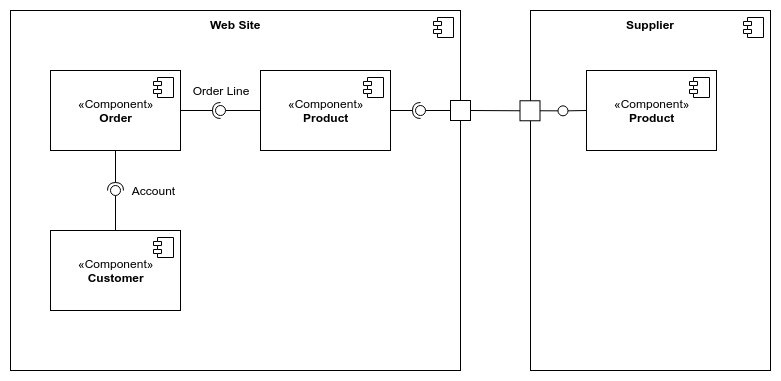

The diagram above was exported from draw.io. Its source (the exported page's mxGraphModel, read from the mxfile embedded in the PNG):
<mxGraphModel dx="1355" dy="774" grid="1" gridSize="10" guides="1" tooltips="1" connect="1" arrows="1" fold="1" page="1" pageScale="1" pageWidth="1169" pageHeight="827" math="0" shadow="0">
  <root>
    <mxCell id="0" />
    <mxCell id="1" parent="0" />
    <mxCell id="gBMAXbqQsQt6oalbfGXm-7" value="&lt;b&gt;Web Site&lt;/b&gt;" style="html=1;verticalAlign=top;" vertex="1" parent="1">
      <mxGeometry x="40" y="40" width="450" height="360" as="geometry" />
    </mxCell>
    <mxCell id="gBMAXbqQsQt6oalbfGXm-8" value="" style="shape=component;jettyWidth=8;jettyHeight=4;" vertex="1" parent="gBMAXbqQsQt6oalbfGXm-7">
      <mxGeometry x="1" width="20" height="20" relative="1" as="geometry">
        <mxPoint x="-27" y="7" as="offset" />
      </mxGeometry>
    </mxCell>
    <mxCell id="d1AEZ_9Iq4ytdAmbqtiz-1" value="«Component»&lt;br&gt;&lt;b&gt;Order&lt;/b&gt;" style="html=1;" parent="gBMAXbqQsQt6oalbfGXm-7" vertex="1">
      <mxGeometry x="40" y="60" width="130" height="80" as="geometry" />
    </mxCell>
    <mxCell id="d1AEZ_9Iq4ytdAmbqtiz-2" value="" style="shape=component;jettyWidth=8;jettyHeight=4;" parent="d1AEZ_9Iq4ytdAmbqtiz-1" vertex="1">
      <mxGeometry x="1" width="20" height="20" relative="1" as="geometry">
        <mxPoint x="-27" y="7" as="offset" />
      </mxGeometry>
    </mxCell>
    <mxCell id="d1AEZ_9Iq4ytdAmbqtiz-3" value="«Component»&lt;br&gt;&lt;b&gt;Product&lt;/b&gt;" style="html=1;" parent="gBMAXbqQsQt6oalbfGXm-7" vertex="1">
      <mxGeometry x="250" y="60" width="130" height="80" as="geometry" />
    </mxCell>
    <mxCell id="d1AEZ_9Iq4ytdAmbqtiz-4" value="" style="shape=component;jettyWidth=8;jettyHeight=4;" parent="d1AEZ_9Iq4ytdAmbqtiz-3" vertex="1">
      <mxGeometry x="1" width="20" height="20" relative="1" as="geometry">
        <mxPoint x="-27" y="7" as="offset" />
      </mxGeometry>
    </mxCell>
    <mxCell id="d1AEZ_9Iq4ytdAmbqtiz-5" value="" style="rounded=0;orthogonalLoop=1;jettySize=auto;html=1;endArrow=none;endFill=0;exitX=0;exitY=0.5;exitDx=0;exitDy=0;" parent="gBMAXbqQsQt6oalbfGXm-7" source="d1AEZ_9Iq4ytdAmbqtiz-3" target="d1AEZ_9Iq4ytdAmbqtiz-7" edge="1">
      <mxGeometry relative="1" as="geometry">
        <mxPoint x="230" y="170" as="sourcePoint" />
        <mxPoint x="250" y="100" as="targetPoint" />
      </mxGeometry>
    </mxCell>
    <mxCell id="d1AEZ_9Iq4ytdAmbqtiz-6" value="" style="rounded=0;orthogonalLoop=1;jettySize=auto;html=1;endArrow=halfCircle;endFill=0;endSize=6;strokeWidth=1;exitX=1;exitY=0.5;exitDx=0;exitDy=0;" parent="gBMAXbqQsQt6oalbfGXm-7" source="d1AEZ_9Iq4ytdAmbqtiz-1" edge="1">
      <mxGeometry relative="1" as="geometry">
        <mxPoint x="180" y="100" as="sourcePoint" />
        <mxPoint x="210" y="100" as="targetPoint" />
      </mxGeometry>
    </mxCell>
    <mxCell id="d1AEZ_9Iq4ytdAmbqtiz-7" value="" style="ellipse;whiteSpace=wrap;html=1;fontFamily=Helvetica;fontSize=12;fontColor=#000000;align=center;strokeColor=#000000;fillColor=#ffffff;points=[];aspect=fixed;resizable=0;" parent="gBMAXbqQsQt6oalbfGXm-7" vertex="1">
      <mxGeometry x="205" y="95" width="10" height="10" as="geometry" />
    </mxCell>
    <mxCell id="d1AEZ_9Iq4ytdAmbqtiz-9" value="Order Line" style="text;html=1;strokeColor=none;fillColor=none;align=center;verticalAlign=middle;whiteSpace=wrap;rounded=0;" parent="gBMAXbqQsQt6oalbfGXm-7" vertex="1">
      <mxGeometry x="175" y="70" width="70" height="20" as="geometry" />
    </mxCell>
    <mxCell id="gBMAXbqQsQt6oalbfGXm-1" value="«Component»&lt;br&gt;&lt;b&gt;Customer&lt;/b&gt;" style="html=1;" vertex="1" parent="gBMAXbqQsQt6oalbfGXm-7">
      <mxGeometry x="40" y="220" width="130" height="80" as="geometry" />
    </mxCell>
    <mxCell id="gBMAXbqQsQt6oalbfGXm-2" value="" style="shape=component;jettyWidth=8;jettyHeight=4;" vertex="1" parent="gBMAXbqQsQt6oalbfGXm-1">
      <mxGeometry x="1" width="20" height="20" relative="1" as="geometry">
        <mxPoint x="-27" y="7" as="offset" />
      </mxGeometry>
    </mxCell>
    <mxCell id="gBMAXbqQsQt6oalbfGXm-3" value="" style="rounded=0;orthogonalLoop=1;jettySize=auto;html=1;endArrow=none;endFill=0;exitX=0.5;exitY=0;exitDx=0;exitDy=0;" edge="1" parent="gBMAXbqQsQt6oalbfGXm-7" target="gBMAXbqQsQt6oalbfGXm-5" source="gBMAXbqQsQt6oalbfGXm-1">
      <mxGeometry relative="1" as="geometry">
        <mxPoint x="245" y="220" as="sourcePoint" />
        <mxPoint x="225" y="220" as="targetPoint" />
      </mxGeometry>
    </mxCell>
    <mxCell id="gBMAXbqQsQt6oalbfGXm-4" value="" style="rounded=0;orthogonalLoop=1;jettySize=auto;html=1;endArrow=halfCircle;endFill=0;entryX=0.5;entryY=0.5;entryDx=0;entryDy=0;endSize=6;strokeWidth=1;exitX=0.5;exitY=1;exitDx=0;exitDy=0;" edge="1" parent="gBMAXbqQsQt6oalbfGXm-7" target="gBMAXbqQsQt6oalbfGXm-5" source="d1AEZ_9Iq4ytdAmbqtiz-1">
      <mxGeometry relative="1" as="geometry">
        <mxPoint x="145" y="220" as="sourcePoint" />
      </mxGeometry>
    </mxCell>
    <mxCell id="gBMAXbqQsQt6oalbfGXm-5" value="" style="ellipse;whiteSpace=wrap;html=1;fontFamily=Helvetica;fontSize=12;fontColor=#000000;align=center;strokeColor=#000000;fillColor=#ffffff;points=[];aspect=fixed;resizable=0;" vertex="1" parent="gBMAXbqQsQt6oalbfGXm-7">
      <mxGeometry x="100" y="175" width="10" height="10" as="geometry" />
    </mxCell>
    <mxCell id="gBMAXbqQsQt6oalbfGXm-6" value="Account" style="text;html=1;strokeColor=none;fillColor=none;align=center;verticalAlign=middle;whiteSpace=wrap;rounded=0;" vertex="1" parent="gBMAXbqQsQt6oalbfGXm-7">
      <mxGeometry x="115" y="170" width="55" height="20" as="geometry" />
    </mxCell>
    <mxCell id="gBMAXbqQsQt6oalbfGXm-27" value="" style="whiteSpace=wrap;html=1;aspect=fixed;" vertex="1" parent="gBMAXbqQsQt6oalbfGXm-7">
      <mxGeometry x="440" y="90" width="20" height="20" as="geometry" />
    </mxCell>
    <mxCell id="gBMAXbqQsQt6oalbfGXm-30" value="" style="rounded=0;orthogonalLoop=1;jettySize=auto;html=1;endArrow=none;endFill=0;exitX=0;exitY=0.5;exitDx=0;exitDy=0;" edge="1" target="gBMAXbqQsQt6oalbfGXm-32" parent="gBMAXbqQsQt6oalbfGXm-7" source="gBMAXbqQsQt6oalbfGXm-27">
      <mxGeometry relative="1" as="geometry">
        <mxPoint x="480" y="170" as="sourcePoint" />
      </mxGeometry>
    </mxCell>
    <mxCell id="gBMAXbqQsQt6oalbfGXm-31" value="" style="rounded=0;orthogonalLoop=1;jettySize=auto;html=1;endArrow=halfCircle;endFill=0;entryX=0.5;entryY=0.5;entryDx=0;entryDy=0;endSize=6;strokeWidth=1;exitX=1;exitY=0.5;exitDx=0;exitDy=0;" edge="1" target="gBMAXbqQsQt6oalbfGXm-32" parent="gBMAXbqQsQt6oalbfGXm-7" source="d1AEZ_9Iq4ytdAmbqtiz-3">
      <mxGeometry relative="1" as="geometry">
        <mxPoint x="440" y="115" as="sourcePoint" />
      </mxGeometry>
    </mxCell>
    <mxCell id="gBMAXbqQsQt6oalbfGXm-32" value="" style="ellipse;whiteSpace=wrap;html=1;fontFamily=Helvetica;fontSize=12;fontColor=#000000;align=center;strokeColor=#000000;fillColor=#ffffff;points=[];aspect=fixed;resizable=0;" vertex="1" parent="gBMAXbqQsQt6oalbfGXm-7">
      <mxGeometry x="405" y="95" width="10" height="10" as="geometry" />
    </mxCell>
    <mxCell id="gBMAXbqQsQt6oalbfGXm-9" value="&lt;b&gt;Supplier&lt;/b&gt;" style="html=1;verticalAlign=top;" vertex="1" parent="1">
      <mxGeometry x="560" y="40" width="240" height="360" as="geometry" />
    </mxCell>
    <mxCell id="gBMAXbqQsQt6oalbfGXm-10" value="" style="shape=component;jettyWidth=8;jettyHeight=4;" vertex="1" parent="gBMAXbqQsQt6oalbfGXm-9">
      <mxGeometry x="1" width="20" height="20" relative="1" as="geometry">
        <mxPoint x="-27" y="7" as="offset" />
      </mxGeometry>
    </mxCell>
    <mxCell id="gBMAXbqQsQt6oalbfGXm-25" value="«Component»&lt;br&gt;&lt;b&gt;Product&lt;/b&gt;" style="html=1;" vertex="1" parent="gBMAXbqQsQt6oalbfGXm-9">
      <mxGeometry x="56" y="60" width="130" height="80" as="geometry" />
    </mxCell>
    <mxCell id="gBMAXbqQsQt6oalbfGXm-26" value="" style="shape=component;jettyWidth=8;jettyHeight=4;" vertex="1" parent="gBMAXbqQsQt6oalbfGXm-25">
      <mxGeometry x="1" width="20" height="20" relative="1" as="geometry">
        <mxPoint x="-27" y="7" as="offset" />
      </mxGeometry>
    </mxCell>
    <mxCell id="gBMAXbqQsQt6oalbfGXm-28" value="" style="whiteSpace=wrap;html=1;aspect=fixed;" vertex="1" parent="gBMAXbqQsQt6oalbfGXm-9">
      <mxGeometry x="-10.5" y="90.26760563380282" width="20" height="20" as="geometry" />
    </mxCell>
    <mxCell id="gBMAXbqQsQt6oalbfGXm-35" value="" style="ellipse;whiteSpace=wrap;html=1;fontFamily=Helvetica;fontSize=12;fontColor=#000000;align=center;strokeColor=#000000;fillColor=#ffffff;points=[];aspect=fixed;resizable=0;" vertex="1" parent="gBMAXbqQsQt6oalbfGXm-9">
      <mxGeometry x="27.5" y="95.33802816901408" width="10" height="10" as="geometry" />
    </mxCell>
    <mxCell id="gBMAXbqQsQt6oalbfGXm-33" value="" style="rounded=0;orthogonalLoop=1;jettySize=auto;html=1;endArrow=none;endFill=0;exitX=0;exitY=0.5;exitDx=0;exitDy=0;" edge="1" target="gBMAXbqQsQt6oalbfGXm-35" parent="gBMAXbqQsQt6oalbfGXm-9" source="gBMAXbqQsQt6oalbfGXm-25">
      <mxGeometry relative="1" as="geometry">
        <mxPoint x="370" y="136.90140845070422" as="sourcePoint" />
      </mxGeometry>
    </mxCell>
    <mxCell id="gBMAXbqQsQt6oalbfGXm-36" value="" style="endArrow=none;html=1;exitX=1;exitY=0.5;exitDx=0;exitDy=0;" edge="1" parent="gBMAXbqQsQt6oalbfGXm-9" source="gBMAXbqQsQt6oalbfGXm-28" target="gBMAXbqQsQt6oalbfGXm-35">
      <mxGeometry width="50" height="50" relative="1" as="geometry">
        <mxPoint x="-170" y="486.76056338028167" as="sourcePoint" />
        <mxPoint x="-120" y="436.056338028169" as="targetPoint" />
      </mxGeometry>
    </mxCell>
    <mxCell id="gBMAXbqQsQt6oalbfGXm-29" value="" style="endArrow=none;html=1;exitX=1;exitY=0.5;exitDx=0;exitDy=0;entryX=0;entryY=0.5;entryDx=0;entryDy=0;" edge="1" parent="1" source="gBMAXbqQsQt6oalbfGXm-27" target="gBMAXbqQsQt6oalbfGXm-28">
      <mxGeometry width="50" height="50" relative="1" as="geometry">
        <mxPoint x="520" y="240" as="sourcePoint" />
        <mxPoint x="570" y="190" as="targetPoint" />
      </mxGeometry>
    </mxCell>
  </root>
</mxGraphModel>